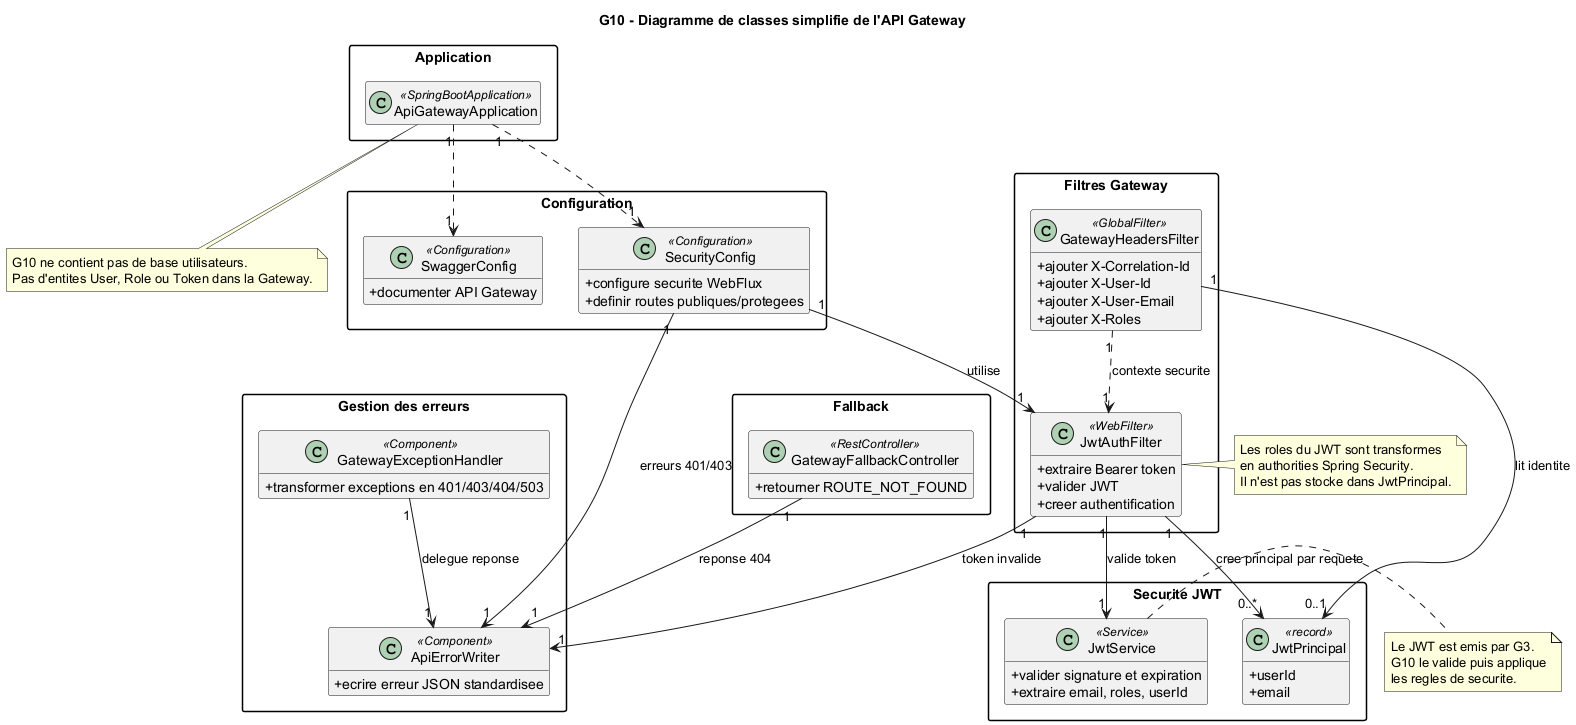

The diagram above was rendered by PlantUML. Its source (embedded in the PNG):
@startuml
title G10 - Diagramme de classes simplifie de l'API Gateway

skinparam classAttributeIconSize 0
skinparam shadowing false
skinparam packageStyle rectangle
hide empty members

package "Application" {
  class ApiGatewayApplication <<SpringBootApplication>>
}

package "Configuration" {
  class SecurityConfig <<Configuration>> {
    +configure securite WebFlux
    +definir routes publiques/protegees
  }

  class SwaggerConfig <<Configuration>> {
    +documenter API Gateway
  }
}

package "Filtres Gateway" {
  class JwtAuthFilter <<WebFilter>> {
    +extraire Bearer token
    +valider JWT
    +creer authentification
  }

  class GatewayHeadersFilter <<GlobalFilter>> {
    +ajouter X-Correlation-Id
    +ajouter X-User-Id
    +ajouter X-User-Email
    +ajouter X-Roles
  }
}

package "Securite JWT" {
  class JwtService <<Service>> {
    +valider signature et expiration
    +extraire email, roles, userId
  }

  class JwtPrincipal <<record>> {
    +userId
    +email
  }
}

package "Gestion des erreurs" {
  class ApiErrorWriter <<Component>> {
    +ecrire erreur JSON standardisee
  }

  class GatewayExceptionHandler <<Component>> {
    +transformer exceptions en 401/403/404/503
  }
}

package "Fallback" {
  class GatewayFallbackController <<RestController>> {
    +retourner ROUTE_NOT_FOUND
  }
}

ApiGatewayApplication "1" ..> "1" SecurityConfig
ApiGatewayApplication "1" ..> "1" SwaggerConfig

SecurityConfig "1" --> "1" JwtAuthFilter : utilise
SecurityConfig "1" --> "1" ApiErrorWriter : erreurs 401/403

JwtAuthFilter "1" --> "1" JwtService : valide token
JwtAuthFilter "1" --> "0..*" JwtPrincipal : cree principal par requete
JwtAuthFilter "1" --> "1" ApiErrorWriter : token invalide

GatewayHeadersFilter "1" --> "0..1" JwtPrincipal : lit identite
GatewayHeadersFilter "1" ..> "1" JwtAuthFilter : contexte securite

GatewayExceptionHandler "1" --> "1" ApiErrorWriter : delegue reponse
GatewayFallbackController "1" --> "1" ApiErrorWriter : reponse 404

note right of JwtService
  Le JWT est emis par G3.
  G10 le valide puis applique
  les regles de securite.
end note

note right of JwtAuthFilter
  Les roles du JWT sont transformes
  en authorities Spring Security.
  Il n'est pas stocke dans JwtPrincipal.
end note

note bottom of ApiGatewayApplication
  G10 ne contient pas de base utilisateurs.
  Pas d'entites User, Role ou Token dans la Gateway.
end note

@enduml